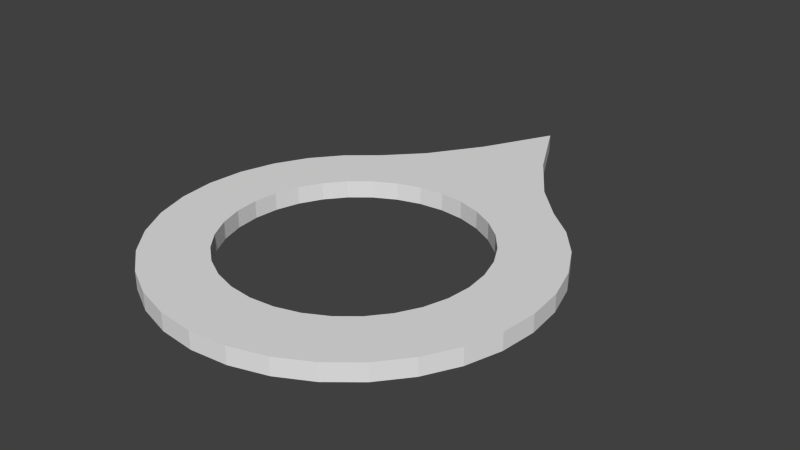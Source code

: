 # Source: ShootUI.blend  (saved by Blender 2.75.0; exported with 4.5.12 LTS)
import bpy
from mathutils import Matrix  # noqa: F401  (used for matrix-valued properties, if any)

bpy.ops.wm.read_factory_settings(use_empty=True)
scene = bpy.context.scene
scene.name = 'Scene'

# ---- collections
col_collection_1 = bpy.data.collections.new('Collection 1'); scene.collection.children.link(col_collection_1)

# ---- world
world_world = bpy.data.worlds.new('World'); scene.world = world_world
world_world.color = (0.05088, 0.05088, 0.05088)
world_world.use_sun_shadow = False
world_world.sun_shadow_jitter_overblur = 0.0
world_world.cycles.sampling_method = 'MANUAL'
world_world.cycles.sample_map_resolution = 256

# ---- meshes
me_circle = bpy.data.meshes.new('Circle')
me_circle.from_pydata([(0.0, 1.661, 0.0), (-0.1951, 1.29, 0.0), (-0.3827, 1.015, 0.0), (-0.5556, 0.8343, 0.0), (-0.7071, 0.7071, 0.0), (-0.8315, 0.5556, 0.0), (-0.9239, 0.3827, 0.0), (-0.9808, 0.1951, 0.0), (-1.0, 7.55e-08, 0.0), (-0.9808, -0.1951, 0.0), (-0.9239, -0.3827, 0.0), (-0.8315, -0.5556, 0.0), (-0.7071, -0.7071, 0.0), (-0.5556, -0.8315, 0.0), (-0.3827, -0.9239, 0.0), (-0.1951, -0.9808, 0.0), (3.258e-07, -1.0, 0.0), (0.1951, -0.9808, 0.0), (0.3827, -0.9239, 0.0), (0.5556, -0.8315, 0.0), (0.7071, -0.7071, 0.0), (0.8315, -0.5556, 0.0), (0.9239, -0.3827, 0.0), (0.9808, -0.1951, 0.0), (1.0, 9.656e-07, 0.0), (0.9808, 0.1951, 0.0), (0.9239, 0.3827, 0.0), (0.8315, 0.5556, 0.0), (0.7071, 0.7071, 0.0), (0.5556, 0.8343, 0.0), (0.3827, 1.015, 0.0), (0.1951, 1.29, 0.0), (-4.002e-08, 0.663, 0.0), (-0.1293, 0.6502, 0.0), (-0.2537, 0.6125, 0.0), (-0.3683, 0.5512, 0.0), (-0.4688, 0.4688, 0.0), (-0.5512, 0.3683, 0.0), (-0.6125, 0.2537, 0.0), (-0.6502, 0.1293, 0.0), (-0.663, 1.461e-07, 0.0), (-0.6502, -0.1293, 0.0), (-0.6125, -0.2537, 0.0), (-0.5512, -0.3683, 0.0), (-0.4688, -0.4688, 0.0), (-0.3683, -0.5512, 0.0), (-0.2537, -0.6125, 0.0), (-0.1293, -0.6502, 0.0), (1.76e-07, -0.663, 0.0), (0.1293, -0.6502, 0.0), (0.2537, -0.6125, 0.0), (0.3683, -0.5512, 0.0), (0.4688, -0.4688, 0.0), (0.5512, -0.3683, 0.0), (0.6125, -0.2537, 0.0), (0.6502, -0.1293, 0.0), (0.663, 7.362e-07, 0.0), (0.6502, 0.1293, 0.0), (0.6125, 0.2537, 0.0), (0.5512, 0.3683, 0.0), (0.4688, 0.4688, 0.0), (0.3683, 0.5512, 0.0), (0.2537, 0.6125, 0.0), (0.1293, 0.6502, 0.0), (0.0, 1.661, 0.09257), (-0.1951, 1.29, 0.09257), (-0.3827, 1.015, 0.09257), (-0.5556, 0.8343, 0.09257), (-0.7071, 0.7071, 0.09257), (-0.8315, 0.5556, 0.09257), (-0.9239, 0.3827, 0.09257), (-0.9808, 0.1951, 0.09257), (-1.0, 7.55e-08, 0.09257), (-0.9808, -0.1951, 0.09257), (-0.9239, -0.3827, 0.09257), (-0.8315, -0.5556, 0.09257), (-0.7071, -0.7071, 0.09257), (-0.5556, -0.8315, 0.09257), (-0.3827, -0.9239, 0.09257), (-0.1951, -0.9808, 0.09257), (3.258e-07, -1.0, 0.09257), (0.1951, -0.9808, 0.09257), (0.3827, -0.9239, 0.09257), (0.5556, -0.8315, 0.09257), (0.7071, -0.7071, 0.09257), (0.8315, -0.5556, 0.09257), (0.9239, -0.3827, 0.09257), (0.9808, -0.1951, 0.09257), (1.0, 9.656e-07, 0.09257), (0.9808, 0.1951, 0.09257), (0.9239, 0.3827, 0.09257), (0.8315, 0.5556, 0.09257), (0.7071, 0.7071, 0.09257), (0.5556, 0.8343, 0.09257), (0.3827, 1.015, 0.09257), (0.1951, 1.29, 0.09257), (-4.002e-08, 0.663, 0.09257), (-0.1293, 0.6502, 0.09257), (-0.2537, 0.6125, 0.09257), (-0.3683, 0.5512, 0.09257), (-0.4688, 0.4688, 0.09257), (-0.5512, 0.3683, 0.09257), (-0.6125, 0.2537, 0.09257), (-0.6502, 0.1293, 0.09257), (-0.663, 1.461e-07, 0.09257), (-0.6502, -0.1293, 0.09257), (-0.6125, -0.2537, 0.09257), (-0.5512, -0.3683, 0.09257), (-0.4688, -0.4688, 0.09257), (-0.3683, -0.5512, 0.09257), (-0.2537, -0.6125, 0.09257), (-0.1293, -0.6502, 0.09257), (1.76e-07, -0.663, 0.09257), (0.1293, -0.6502, 0.09257), (0.2537, -0.6125, 0.09257), (0.3683, -0.5512, 0.09257), (0.4688, -0.4688, 0.09257), (0.5512, -0.3683, 0.09257), (0.6125, -0.2537, 0.09257), (0.6502, -0.1293, 0.09257), (0.663, 7.362e-07, 0.09257), (0.6502, 0.1293, 0.09257), (0.6125, 0.2537, 0.09257), (0.5512, 0.3683, 0.09257), (0.4688, 0.4688, 0.09257), (0.3683, 0.5512, 0.09257), (0.2537, 0.6125, 0.09257), (0.1293, 0.6502, 0.09257)], [], [(27, 26, 58, 59), (14, 13, 45, 46), (1, 0, 32, 33), (28, 27, 59, 60), (15, 14, 46, 47), (2, 1, 33, 34), (29, 28, 60, 61), (16, 15, 47, 48), (3, 2, 34, 35), (30, 29, 61, 62), (17, 16, 48, 49), (4, 3, 35, 36), (31, 30, 62, 63), (18, 17, 49, 50), (5, 4, 36, 37), (0, 31, 63, 32), (19, 18, 50, 51), (6, 5, 37, 38), (20, 19, 51, 52), (7, 6, 38, 39), (21, 20, 52, 53), (8, 7, 39, 40), (22, 21, 53, 54), (9, 8, 40, 41), (23, 22, 54, 55), (10, 9, 41, 42), (24, 23, 55, 56), (11, 10, 42, 43), (25, 24, 56, 57), (12, 11, 43, 44), (26, 25, 57, 58), (13, 12, 44, 45), (91, 123, 122, 90), (78, 110, 109, 77), (65, 97, 96, 64), (92, 124, 123, 91), (79, 111, 110, 78), (66, 98, 97, 65), (93, 125, 124, 92), (80, 112, 111, 79), (67, 99, 98, 66), (94, 126, 125, 93), (81, 113, 112, 80), (68, 100, 99, 67), (95, 127, 126, 94), (82, 114, 113, 81), (69, 101, 100, 68), (64, 96, 127, 95), (83, 115, 114, 82), (70, 102, 101, 69), (84, 116, 115, 83), (71, 103, 102, 70), (85, 117, 116, 84), (72, 104, 103, 71), (86, 118, 117, 85), (73, 105, 104, 72), (87, 119, 118, 86), (74, 106, 105, 73), (88, 120, 119, 87), (75, 107, 106, 74), (89, 121, 120, 88), (76, 108, 107, 75), (90, 122, 121, 89), (77, 109, 108, 76), (38, 102, 103, 39), (13, 77, 76, 12), (39, 103, 104, 40), (14, 78, 77, 13), (40, 104, 105, 41), (15, 79, 78, 14), (41, 105, 106, 42), (16, 80, 79, 15), (42, 106, 107, 43), (17, 81, 80, 16), (43, 107, 108, 44), (18, 82, 81, 17), (44, 108, 109, 45), (19, 83, 82, 18), (45, 109, 110, 46), (20, 84, 83, 19), (46, 110, 111, 47), (21, 85, 84, 20), (47, 111, 112, 48), (22, 86, 85, 21), (48, 112, 113, 49), (23, 87, 86, 22), (49, 113, 114, 50), (24, 88, 87, 23), (50, 114, 115, 51), (25, 89, 88, 24), (51, 115, 116, 52), (26, 90, 89, 25), (52, 116, 117, 53), (27, 91, 90, 26), (1, 65, 64, 0), (53, 117, 118, 54), (28, 92, 91, 27), (2, 66, 65, 1), (54, 118, 119, 55), (29, 93, 92, 28), (3, 67, 66, 2), (55, 119, 120, 56), (30, 94, 93, 29), (4, 68, 67, 3), (56, 120, 121, 57), (31, 95, 94, 30), (5, 69, 68, 4), (57, 121, 122, 58), (0, 64, 95, 31), (6, 70, 69, 5), (58, 122, 123, 59), (32, 96, 97, 33), (7, 71, 70, 6), (59, 123, 124, 60), (33, 97, 98, 34), (8, 72, 71, 7), (60, 124, 125, 61), (34, 98, 99, 35), (9, 73, 72, 8), (61, 125, 126, 62), (35, 99, 100, 36), (10, 74, 73, 9), (62, 126, 127, 63), (36, 100, 101, 37), (11, 75, 74, 10), (63, 127, 96, 32), (37, 101, 102, 38), (12, 76, 75, 11)])
me_circle.use_remesh_preserve_volume = False
me_circle.use_remesh_preserve_attributes = False
me_circle.use_mirror_vertex_groups = False
me_circle.update()

# ---- objects
ob_circle = bpy.data.objects.new('Circle', me_circle)

# ---- transforms, parenting, visibility, modifiers, constraints
ob_circle.location = (0.0, 0.0, 0.0)
ob_circle.lineart.crease_threshold = 0.0

# ---- collection membership
col_collection_1.objects.link(ob_circle)

# ---- scene / render settings (as saved in the file)
scene.frame_start = 1; scene.frame_end = 250; scene.frame_set(1)
scene.render.engine = 'BLENDER_EEVEE_NEXT'
scene.render.resolution_percentage = 50
scene.render.dither_intensity = 0.0
scene.cycles.use_denoising = False
scene.cycles.samples = 10
scene.cycles.sampling_pattern = 'TABULATED_SOBOL'
scene.cycles.light_sampling_threshold = 0.0
scene.cycles.use_adaptive_sampling = False
scene.cycles.use_light_tree = False
scene.cycles.blur_glossy = 0.0
scene.cycles.pixel_filter_type = 'GAUSSIAN'
scene.cycles.sample_clamp_indirect = 0.0
scene.view_settings.view_transform = 'Standard'
bpy.context.view_layer.update()

# ---- added for rendering (the .blend has no active camera and no usable light): camera, sun
cam_auto = bpy.data.cameras.new('AutoCamera')
cam_auto.lens = 50.0
cam_auto.sensor_width = 36.0
cam_auto.clip_end = 1000.0
ob_auto_camera = bpy.data.objects.new('AutoCamera', cam_auto)
scene.collection.objects.link(ob_auto_camera)
ob_auto_camera.location = (3.08134, -3.36693, 2.51136)
ob_auto_camera.rotation_euler = (1.09748, -7.21219e-08, 0.694738)
scene.camera = ob_auto_camera
light_auto_sun = bpy.data.lights.new('AutoSun', 'SUN')
light_auto_sun.energy = 3.0
light_auto_sun.angle = 0.0523599
ob_auto_sun = bpy.data.objects.new('AutoSun', light_auto_sun)
scene.collection.objects.link(ob_auto_sun)
ob_auto_sun.rotation_euler = (0.872665, 0.174533, 0.523599)
bpy.context.view_layer.update()
